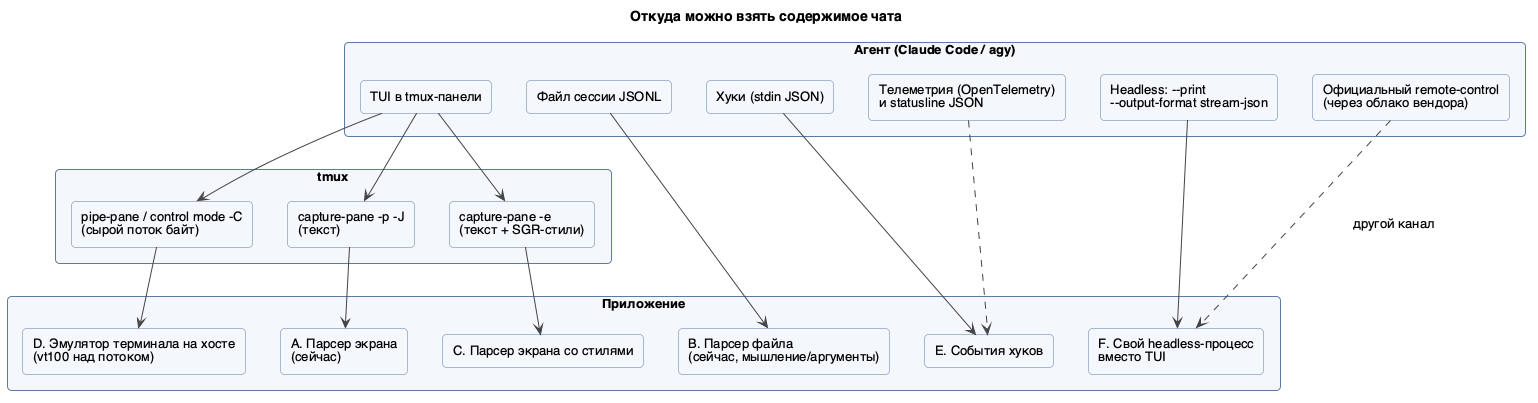

The diagram above was rendered by PlantUML. Its source (embedded in the PNG):
@startuml 10-sources-map
!include style.iuml
title Откуда можно взять содержимое чата

rectangle "Агент (Claude Code / agy)" as agent {
  rectangle "TUI в tmux-панели" as tui
  rectangle "Файл сессии JSONL" as file
  rectangle "Хуки (stdin JSON)" as hooks
  rectangle "Headless: --print\n--output-format stream-json" as headless
  rectangle "Официальный remote-control\n(через облако вендора)" as rc
  rectangle "Телеметрия (OpenTelemetry)\nи statusline JSON" as otel
}
rectangle "tmux" as tmux {
  rectangle "capture-pane -p -J\n(текст)" as cap
  rectangle "capture-pane -e\n(текст + SGR-стили)" as cape
  rectangle "pipe-pane / control mode -C\n(сырой поток байт)" as stream
}
rectangle "Приложение" as app {
  rectangle "A. Парсер экрана\n(сейчас)" as A
  rectangle "B. Парсер файла\n(сейчас, мышление/аргументы)" as B
  rectangle "C. Парсер экрана со стилями" as C
  rectangle "D. Эмулятор терминала на хосте\n(vt100 над потоком)" as D
  rectangle "E. События хуков" as E
  rectangle "F. Свой headless-процесс\nвместо TUI" as F
}
tui --> cap
tui --> cape
tui --> stream
cap --> A
cape --> C
stream --> D
file --> B
hooks --> E
headless --> F
rc ..> F : другой канал
otel ..> E
@enduml